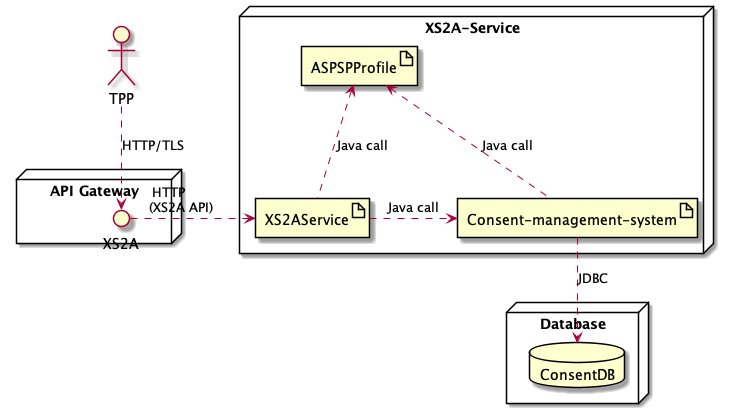

The diagram above was rendered by PlantUML. Its source (embedded in the PNG):
@startuml

actor TPP

node "API Gateway" as node_gw {
    interface XS2A
}

TPP ..> XS2A: HTTP/TLS



node "XS2A-Service" as node_xs2a {
    artifact XS2AService
    artifact "ASPSPProfile"
    artifact "Consent-management-system" as CMS

XS2A .> XS2AService : "HTTP            \n(XS2A API)      "



ASPSPProfile <.. CMS : "Java call"
ASPSPProfile <.. XS2AService: "Java call"
XS2AService .> CMS : "Java call"
}

node Database {
    database ConsentDB
}

CMS ..> ConsentDB: JDBC

@enduml